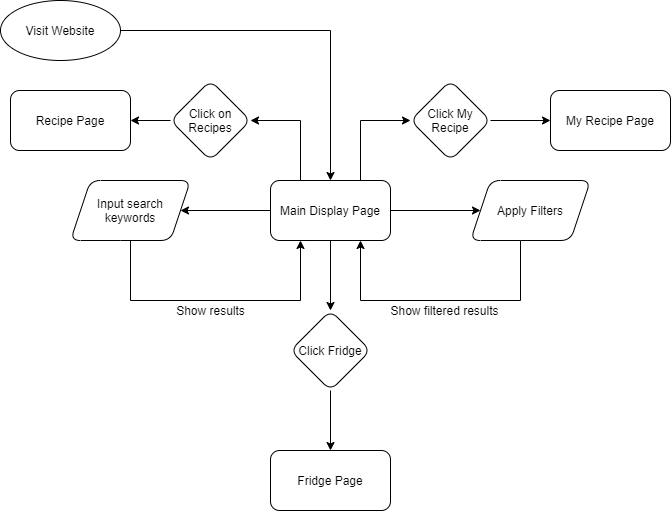

The diagram above was exported from draw.io. Its source (the exported page's mxGraphModel, read from the mxfile embedded in the PNG):
<mxGraphModel dx="843" dy="946" grid="1" gridSize="10" guides="1" tooltips="1" connect="1" arrows="1" fold="1" page="1" pageScale="1" pageWidth="827" pageHeight="1169" math="0" shadow="0">
  <root>
    <mxCell id="0" />
    <mxCell id="1" parent="0" />
    <mxCell id="11" value="" style="edgeStyle=orthogonalEdgeStyle;rounded=0;orthogonalLoop=1;jettySize=auto;html=1;" edge="1" parent="1" source="2" target="10">
      <mxGeometry relative="1" as="geometry" />
    </mxCell>
    <mxCell id="17" value="" style="edgeStyle=orthogonalEdgeStyle;rounded=0;orthogonalLoop=1;jettySize=auto;html=1;" edge="1" parent="1" source="2" target="16">
      <mxGeometry relative="1" as="geometry" />
    </mxCell>
    <mxCell id="28" style="edgeStyle=orthogonalEdgeStyle;rounded=0;orthogonalLoop=1;jettySize=auto;html=1;entryX=1;entryY=0.5;entryDx=0;entryDy=0;" edge="1" parent="1" source="2" target="21">
      <mxGeometry relative="1" as="geometry">
        <Array as="points">
          <mxPoint x="330" y="160" />
        </Array>
      </mxGeometry>
    </mxCell>
    <mxCell id="33" style="edgeStyle=orthogonalEdgeStyle;rounded=0;orthogonalLoop=1;jettySize=auto;html=1;exitX=0.75;exitY=0;exitDx=0;exitDy=0;entryX=0;entryY=0.5;entryDx=0;entryDy=0;" edge="1" parent="1" source="2" target="31">
      <mxGeometry relative="1" as="geometry" />
    </mxCell>
    <mxCell id="37" value="" style="edgeStyle=orthogonalEdgeStyle;rounded=0;orthogonalLoop=1;jettySize=auto;html=1;" edge="1" parent="1" source="2" target="36">
      <mxGeometry relative="1" as="geometry" />
    </mxCell>
    <mxCell id="2" value="Main Display Page" style="rounded=1;whiteSpace=wrap;html=1;" vertex="1" parent="1">
      <mxGeometry x="300" y="220" width="120" height="60" as="geometry" />
    </mxCell>
    <mxCell id="4" style="edgeStyle=orthogonalEdgeStyle;rounded=0;orthogonalLoop=1;jettySize=auto;html=1;" edge="1" parent="1" source="3" target="2">
      <mxGeometry relative="1" as="geometry" />
    </mxCell>
    <mxCell id="3" value="Visit Website" style="ellipse;whiteSpace=wrap;html=1;" vertex="1" parent="1">
      <mxGeometry x="30" y="40" width="120" height="60" as="geometry" />
    </mxCell>
    <mxCell id="12" style="edgeStyle=orthogonalEdgeStyle;rounded=0;orthogonalLoop=1;jettySize=auto;html=1;" edge="1" parent="1" source="10">
      <mxGeometry relative="1" as="geometry">
        <mxPoint x="390" y="280" as="targetPoint" />
        <Array as="points">
          <mxPoint x="550" y="340" />
          <mxPoint x="390" y="340" />
        </Array>
      </mxGeometry>
    </mxCell>
    <mxCell id="10" value="Apply Filters" style="shape=parallelogram;perimeter=parallelogramPerimeter;whiteSpace=wrap;html=1;fixedSize=1;rounded=1;" vertex="1" parent="1">
      <mxGeometry x="500" y="220" width="120" height="60" as="geometry" />
    </mxCell>
    <mxCell id="15" value="Show filtered results" style="text;html=1;align=center;verticalAlign=middle;resizable=0;points=[];autosize=1;strokeColor=none;" vertex="1" parent="1">
      <mxGeometry x="414" y="340" width="120" height="20" as="geometry" />
    </mxCell>
    <mxCell id="18" style="edgeStyle=orthogonalEdgeStyle;rounded=0;orthogonalLoop=1;jettySize=auto;html=1;entryX=0.25;entryY=1;entryDx=0;entryDy=0;" edge="1" parent="1" source="16" target="2">
      <mxGeometry relative="1" as="geometry">
        <mxPoint x="330" y="340" as="targetPoint" />
        <Array as="points">
          <mxPoint x="160" y="340" />
          <mxPoint x="330" y="340" />
        </Array>
      </mxGeometry>
    </mxCell>
    <mxCell id="16" value="Input search keywords" style="shape=parallelogram;perimeter=parallelogramPerimeter;whiteSpace=wrap;html=1;fixedSize=1;rounded=1;" vertex="1" parent="1">
      <mxGeometry x="100" y="220" width="120" height="60" as="geometry" />
    </mxCell>
    <mxCell id="19" value="Show results" style="text;html=1;align=center;verticalAlign=middle;resizable=0;points=[];autosize=1;strokeColor=none;" vertex="1" parent="1">
      <mxGeometry x="200" y="340" width="80" height="20" as="geometry" />
    </mxCell>
    <mxCell id="24" value="" style="edgeStyle=orthogonalEdgeStyle;rounded=0;orthogonalLoop=1;jettySize=auto;html=1;" edge="1" parent="1" source="21" target="23">
      <mxGeometry relative="1" as="geometry" />
    </mxCell>
    <mxCell id="21" value="Click on Recipes" style="rhombus;whiteSpace=wrap;html=1;rounded=1;" vertex="1" parent="1">
      <mxGeometry x="200" y="120" width="80" height="80" as="geometry" />
    </mxCell>
    <mxCell id="23" value="Recipe Page" style="whiteSpace=wrap;html=1;rounded=1;" vertex="1" parent="1">
      <mxGeometry x="40" y="130" width="120" height="60" as="geometry" />
    </mxCell>
    <mxCell id="35" value="" style="edgeStyle=orthogonalEdgeStyle;rounded=0;orthogonalLoop=1;jettySize=auto;html=1;" edge="1" parent="1" source="31" target="34">
      <mxGeometry relative="1" as="geometry" />
    </mxCell>
    <mxCell id="31" value="Click My&lt;br&gt;Recipe" style="rhombus;whiteSpace=wrap;html=1;rounded=1;" vertex="1" parent="1">
      <mxGeometry x="440" y="120" width="80" height="80" as="geometry" />
    </mxCell>
    <mxCell id="34" value="My Recipe Page" style="rounded=1;whiteSpace=wrap;html=1;" vertex="1" parent="1">
      <mxGeometry x="580" y="130" width="120" height="60" as="geometry" />
    </mxCell>
    <mxCell id="39" value="" style="edgeStyle=orthogonalEdgeStyle;rounded=0;orthogonalLoop=1;jettySize=auto;html=1;" edge="1" parent="1" source="36" target="38">
      <mxGeometry relative="1" as="geometry" />
    </mxCell>
    <mxCell id="36" value="Click Fridge" style="rhombus;whiteSpace=wrap;html=1;rounded=1;" vertex="1" parent="1">
      <mxGeometry x="320" y="350" width="80" height="80" as="geometry" />
    </mxCell>
    <mxCell id="38" value="Fridge Page" style="rounded=1;whiteSpace=wrap;html=1;" vertex="1" parent="1">
      <mxGeometry x="300" y="490" width="120" height="60" as="geometry" />
    </mxCell>
  </root>
</mxGraphModel>